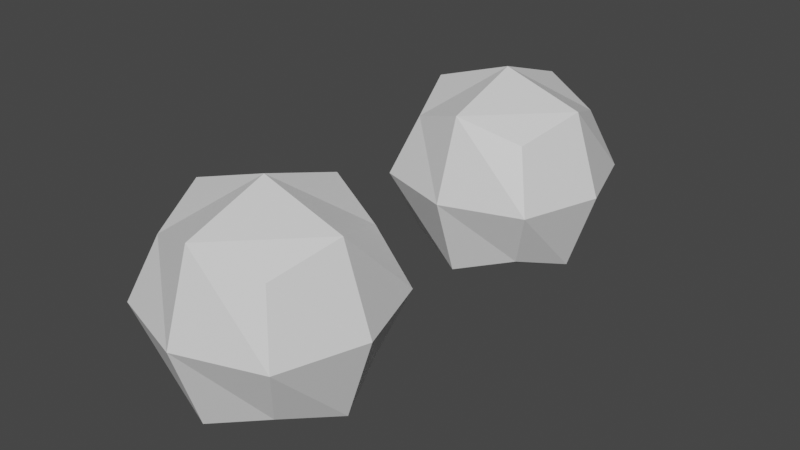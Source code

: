 # Source: subdivision_surface.blend  (saved by Blender 5.2.7; exported with 4.5.12 LTS)
import bpy
from mathutils import Matrix  # noqa: F401  (used for matrix-valued properties, if any)

bpy.ops.wm.read_factory_settings(use_empty=True)
scene = bpy.context.scene
scene.name = 'Scene'

# ---- collections
col_collection = bpy.data.collections.new('Collection'); scene.collection.children.link(col_collection)

# ---- materials (node trees are filled in below, after node groups)
mat_material = bpy.data.materials.new('Material')
mat_material.alpha_threshold = 0.0
mat_material.use_backface_culling_lightprobe_volume = False
mat_material.use_transparent_shadow = False
mat_material.line_color = (0.0, 0.0, 0.0, 1.0)

# ---- node groups
ng_geometry_nodes = bpy.data.node_groups.new('Geometry Nodes', 'GeometryNodeTree')
_s = ng_geometry_nodes.interface.new_socket(name='Geometry', in_out='OUTPUT', socket_type='NodeSocketGeometry')
_s = ng_geometry_nodes.interface.new_socket(name='Geometry', in_out='INPUT', socket_type='NodeSocketGeometry')
ng_geometry_nodes.is_modifier = True
_N = ng_geometry_nodes.nodes; _L = ng_geometry_nodes.links
n0 = _N.new('NodeGroupInput'); n0.name = 'Group Input'; n0.location = (-254, 83)
n1 = _N.new('GeometryNodeSubdivisionSurface'); n1.name = 'Subdivision Surface.001'; n1.location = (-74, 83)
n1.inputs[4].default_value = False
n2 = _N.new('NodeGroupOutput'); n2.name = 'Group Output'; n2.location = (106, 83)
_L.new(n1.outputs[0], n2.inputs[0])
_L.new(n0.outputs[0], n1.inputs[0])
n2.is_active_output = True

# ---- material node trees
mat_material.use_nodes = True; mat_material.node_tree.nodes.clear()
_N = mat_material.node_tree.nodes; _L = mat_material.node_tree.links
n0 = _N.new('ShaderNodeOutputMaterial'); n0.name = 'Material Output'; n0.location = (300, 300)
n1 = _N.new('ShaderNodeBsdfPrincipled'); n1.name = 'Principled BSDF'; n1.location = (10, 300)
n1.distribution = 'GGX'
n1.subsurface_method = 'BURLEY'
n1.inputs[2].default_value = 0.4
n1.inputs[3].default_value = 1.45
n1.inputs[27].default_value = (0.0, 0.0, 0.0, 1.0)
n1.inputs[28].default_value = 1.0
_L.new(n1.outputs[0], n0.inputs[0])
n0.is_active_output = True

# ---- world
world_world = bpy.data.worlds.new('World'); scene.world = world_world
world_world.use_nodes = True; world_world.node_tree.nodes.clear()
_N = world_world.node_tree.nodes; _L = world_world.node_tree.links
n0 = _N.new('ShaderNodeOutputWorld'); n0.name = 'World Output'; n0.location = (300, 300)
n1 = _N.new('ShaderNodeBackground'); n1.name = 'Background'; n1.location = (10, 300)
n1.inputs[0].default_value = (0.05088, 0.05088, 0.05088, 1.0)
_L.new(n1.outputs[0], n0.inputs[0])
n0.is_active_output = True
world_world.color = (0.05088, 0.05088, 0.05088)
world_world.use_sun_shadow = False
world_world.sun_shadow_jitter_overblur = 0.0

# ---- meshes
me_cube = bpy.data.meshes.new('Cube')
me_cube.from_pydata([(1.0, 1.0, 1.0), (1.0, 1.0, -1.0), (1.0, -1.0, 1.0), (1.0, -1.0, -1.0), (-1.0, 1.0, 1.0), (-1.0, 1.0, -1.0), (-1.0, -1.0, 1.0), (-1.0, -1.0, -1.0)], [], [(0, 4, 6, 2), (3, 2, 6, 7), (7, 6, 4, 5), (5, 1, 3, 7), (1, 0, 2, 3), (5, 4, 0, 1)])
_uv = me_cube.uv_layers.new(name='UVMap')
_uv.uv.foreach_set('vector', [0.625, 0.5, 0.875, 0.5, 0.875, 0.75, 0.625, 0.75, 0.375, 0.75, 0.625, 0.75, 0.625, 1.0, 0.375, 1.0, 0.375, 0.0, 0.625, 0.0, 0.625, 0.25, 0.375, 0.25, 0.125, 0.5, 0.375, 0.5, 0.375, 0.75, 0.125, 0.75, 0.375, 0.5, 0.625, 0.5, 0.625, 0.75, 0.375, 0.75, 0.375, 0.25, 0.625, 0.25, 0.625, 0.5, 0.375, 0.5])
me_cube.materials.append(mat_material)
me_cube.use_remesh_preserve_volume = False
me_cube.use_remesh_preserve_attributes = False
me_cube.use_mirror_vertex_groups = False
me_cube.update()
me_cube_002 = bpy.data.meshes.new('Cube.002')
me_cube_002.from_pydata([(0.5556, 0.5556, 0.5556), (0.5556, 0.5556, -0.5556), (0.5556, -0.5556, 0.5556), (0.5556, -0.5556, -0.5556), (-0.5556, 0.5556, 0.5556), (-0.5556, 0.5556, -0.5556), (-0.5556, -0.5556, 0.5556), (-0.5556, -0.5556, -0.5556), (-0.75, 0.0, -0.75), (0.0, 0.75, -0.75), (0.75, 0.75, 0.0), (-0.75, -0.75, 0.0), (0.75, -0.75, 0.0), (-0.75, 0.75, 0.0), (0.0, -0.75, 0.75), (0.75, 0.0, 0.75), (0.0, -0.75, -0.75), (-0.75, 0.0, 0.75), (0.0, 0.75, 0.75), (0.75, 0.0, -0.75), (0.0, 0.0, 1.0), (0.0, -1.0, 0.0), (-1.0, 0.0, 0.0), (0.0, 0.0, -1.0), (1.0, 0.0, 0.0), (0.0, 1.0, 0.0)], [], [(0, 18, 20, 15), (18, 4, 17, 20), (20, 17, 6, 14), (15, 20, 14, 2), (3, 12, 21, 16), (12, 2, 14, 21), (21, 14, 6, 11), (16, 21, 11, 7), (7, 11, 22, 8), (11, 6, 17, 22), (22, 17, 4, 13), (8, 22, 13, 5), (5, 9, 23, 8), (9, 1, 19, 23), (23, 19, 3, 16), (8, 23, 16, 7), (1, 10, 24, 19), (10, 0, 15, 24), (24, 15, 2, 12), (19, 24, 12, 3), (5, 13, 25, 9), (13, 4, 18, 25), (25, 18, 0, 10), (9, 25, 10, 1)])
_uv = me_cube_002.uv_layers.new(name='UVMap')
_uv.uv.foreach_set('vector', [0.625, 0.5, 0.75, 0.5, 0.75, 0.625, 0.625, 0.625, 0.75, 0.5, 0.875, 0.5, 0.875, 0.625, 0.75, 0.625, 0.75, 0.625, 0.875, 0.625, 0.875, 0.75, 0.75, 0.75, 0.625, 0.625, 0.75, 0.625, 0.75, 0.75, 0.625, 0.75, 0.375, 0.75, 0.5, 0.75, 0.5, 0.875, 0.375, 0.875, 0.5, 0.75, 0.625, 0.75, 0.625, 0.875, 0.5, 0.875, 0.5, 0.875, 0.625, 0.875, 0.625, 1.0, 0.5, 1.0, 0.375, 0.875, 0.5, 0.875, 0.5, 1.0, 0.375, 1.0, 0.375, 0.0, 0.5, 0.0, 0.5, 0.125, 0.375, 0.125, 0.5, 0.0, 0.625, 0.0, 0.625, 0.125, 0.5, 0.125, 0.5, 0.125, 0.625, 0.125, 0.625, 0.25, 0.5, 0.25, 0.375, 0.125, 0.5, 0.125, 0.5, 0.25, 0.375, 0.25, 0.125, 0.5, 0.25, 0.5, 0.25, 0.625, 0.125, 0.625, 0.25, 0.5, 0.375, 0.5, 0.375, 0.625, 0.25, 0.625, 0.25, 0.625, 0.375, 0.625, 0.375, 0.75, 0.25, 0.75, 0.125, 0.625, 0.25, 0.625, 0.25, 0.75, 0.125, 0.75, 0.375, 0.5, 0.5, 0.5, 0.5, 0.625, 0.375, 0.625, 0.5, 0.5, 0.625, 0.5, 0.625, 0.625, 0.5, 0.625, 0.5, 0.625, 0.625, 0.625, 0.625, 0.75, 0.5, 0.75, 0.375, 0.625, 0.5, 0.625, 0.5, 0.75, 0.375, 0.75, 0.375, 0.25, 0.5, 0.25, 0.5, 0.375, 0.375, 0.375, 0.5, 0.25, 0.625, 0.25, 0.625, 0.375, 0.5, 0.375, 0.5, 0.375, 0.625, 0.375, 0.625, 0.5, 0.5, 0.5, 0.375, 0.375, 0.5, 0.375, 0.5, 0.5, 0.375, 0.5])
me_cube_002.materials.append(mat_material)
me_cube_002.use_remesh_preserve_volume = False
me_cube_002.use_remesh_preserve_attributes = False
me_cube_002.use_mirror_vertex_groups = False
me_cube_002.update()

# ---- objects
ob_test_object = bpy.data.objects.new('test_object', me_cube)
ob_expected_object = bpy.data.objects.new('expected_object', me_cube_002)

# ---- transforms, parenting, visibility, modifiers, constraints
ob_test_object.location = (0.0, 0.0, 0.0)
ob_test_object.lock_rotations_4d = False
ob_test_object.empty_display_type = 'ARROWS'
ob_test_object.lineart.crease_threshold = 0.0
_m = ob_test_object.modifiers.new('GeometryNodes', 'NODES')
_m.node_group = ng_geometry_nodes
ob_expected_object.location = (0.0, 3.0, 0.0)
ob_expected_object.lock_rotations_4d = False
ob_expected_object.empty_display_type = 'ARROWS'
ob_expected_object.lineart.crease_threshold = 0.0

# ---- collection membership
col_collection.objects.link(ob_test_object)
col_collection.objects.link(ob_expected_object)

# ---- scene / render settings (as saved in the file)
scene.frame_start = 1; scene.frame_end = 250; scene.frame_set(1)
scene.render.engine = 'BLENDER_EEVEE_NEXT'
scene.render.bake_bias = 0.0
scene.render.bake_samples = 0
scene.cycles.use_denoising = False
scene.cycles.samples = 128
scene.cycles.sampling_pattern = 'TABULATED_SOBOL'
scene.cycles.use_adaptive_sampling = False
scene.cycles.use_light_tree = False
scene.view_settings.view_transform = 'Filmic'
bpy.context.view_layer.update()

# ---- added for rendering (the .blend has no active camera and no usable light): camera, sun
cam_auto = bpy.data.cameras.new('AutoCamera')
cam_auto.lens = 50.0
cam_auto.sensor_width = 36.0
cam_auto.clip_end = 1000.0
ob_auto_camera = bpy.data.objects.new('AutoCamera', cam_auto)
scene.collection.objects.link(ob_auto_camera)
ob_auto_camera.location = (5.31501, -4.87801, 4.25201)
ob_auto_camera.rotation_euler = (1.09748, -7.21219e-08, 0.694738)
scene.camera = ob_auto_camera
light_auto_sun = bpy.data.lights.new('AutoSun', 'SUN')
light_auto_sun.energy = 3.0
light_auto_sun.angle = 0.0523599
ob_auto_sun = bpy.data.objects.new('AutoSun', light_auto_sun)
scene.collection.objects.link(ob_auto_sun)
ob_auto_sun.rotation_euler = (0.872665, 0.174533, 0.523599)
bpy.context.view_layer.update()
